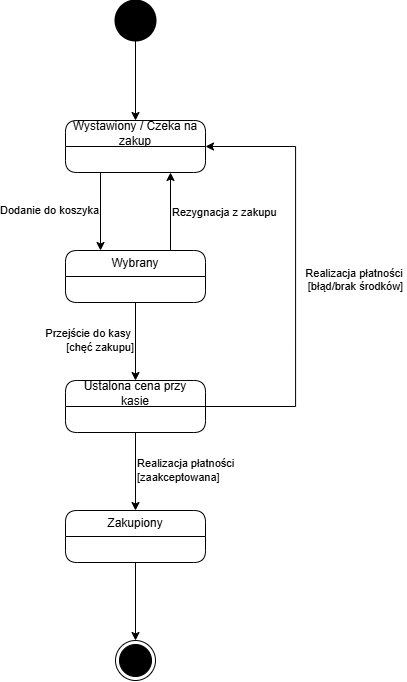

The diagram above was exported from draw.io. Its source (the exported page's mxGraphModel, read from the mxfile embedded in the PNG):
<mxGraphModel dx="1585" dy="922" grid="1" gridSize="10" guides="1" tooltips="1" connect="1" arrows="1" fold="1" page="1" pageScale="1" pageWidth="827" pageHeight="1169" math="0" shadow="0">
  <root>
    <mxCell id="0" />
    <mxCell id="1" parent="0" />
    <mxCell id="mCc2gZMn9GdzLwSiwpc--3" edge="1" parent="1" source="mCc2gZMn9GdzLwSiwpc--1" style="edgeStyle=orthogonalEdgeStyle;rounded=0;orthogonalLoop=1;jettySize=auto;html=1;entryX=0.5;entryY=0;entryDx=0;entryDy=0;" target="mCc2gZMn9GdzLwSiwpc--2">
      <mxGeometry relative="1" as="geometry" />
    </mxCell>
    <mxCell id="mCc2gZMn9GdzLwSiwpc--1" parent="1" style="strokeWidth=2;html=1;shape=mxgraph.flowchart.start_2;whiteSpace=wrap;fillColor=light-dark(#000000,#FFFFFF);strokeColor=light-dark(#000000,#B46504);" value="" vertex="1">
      <mxGeometry height="40" width="40" x="360" y="80" as="geometry" />
    </mxCell>
    <mxCell id="mCc2gZMn9GdzLwSiwpc--5" edge="1" parent="1" source="mCc2gZMn9GdzLwSiwpc--2" style="edgeStyle=orthogonalEdgeStyle;rounded=0;orthogonalLoop=1;jettySize=auto;html=1;entryX=0.25;entryY=0;entryDx=0;entryDy=0;labelPosition=left;verticalLabelPosition=middle;align=right;verticalAlign=middle;exitX=0.25;exitY=1;exitDx=0;exitDy=0;" target="mCc2gZMn9GdzLwSiwpc--4" value="Dodanie do koszyka">
      <mxGeometry relative="1" as="geometry">
        <mxPoint as="offset" />
      </mxGeometry>
    </mxCell>
    <mxCell id="mCc2gZMn9GdzLwSiwpc--2" parent="1" style="swimlane;fontStyle=0;childLayout=stackLayout;horizontal=1;startSize=26;fillColor=none;horizontalStack=0;resizeParent=1;resizeParentMax=0;resizeLast=0;collapsible=1;marginBottom=0;whiteSpace=wrap;html=1;rounded=1;" value="Wystawiony / Czeka na zakup" vertex="1">
      <mxGeometry height="52" width="140" x="310" y="200" as="geometry" />
    </mxCell>
    <mxCell id="mCc2gZMn9GdzLwSiwpc--7" edge="1" parent="1" source="mCc2gZMn9GdzLwSiwpc--4" style="edgeStyle=orthogonalEdgeStyle;rounded=0;orthogonalLoop=1;jettySize=auto;html=1;exitX=0.5;exitY=1;exitDx=0;exitDy=0;entryX=0.5;entryY=0;entryDx=0;entryDy=0;labelPosition=left;verticalLabelPosition=middle;align=right;verticalAlign=middle;" target="mCc2gZMn9GdzLwSiwpc--6" value="Przejście do kasy&amp;nbsp;&lt;div&gt;[chęć zakupu]&lt;/div&gt;">
      <mxGeometry relative="1" as="geometry" />
    </mxCell>
    <mxCell id="mCc2gZMn9GdzLwSiwpc--11" edge="1" parent="1" source="mCc2gZMn9GdzLwSiwpc--4" style="edgeStyle=orthogonalEdgeStyle;rounded=0;orthogonalLoop=1;jettySize=auto;html=1;entryX=0.75;entryY=1;entryDx=0;entryDy=0;labelPosition=right;verticalLabelPosition=middle;align=left;verticalAlign=middle;exitX=0.75;exitY=0;exitDx=0;exitDy=0;" target="mCc2gZMn9GdzLwSiwpc--2" value="Rezygnacja z zakupu">
      <mxGeometry relative="1" as="geometry">
        <mxPoint x="570" y="356" as="targetPoint" />
      </mxGeometry>
    </mxCell>
    <mxCell id="mCc2gZMn9GdzLwSiwpc--4" parent="1" style="swimlane;fontStyle=0;childLayout=stackLayout;horizontal=1;startSize=26;fillColor=none;horizontalStack=0;resizeParent=1;resizeParentMax=0;resizeLast=0;collapsible=1;marginBottom=0;whiteSpace=wrap;html=1;rounded=1;" value="Wybrany" vertex="1">
      <mxGeometry height="52" width="140" x="310" y="330" as="geometry" />
    </mxCell>
    <mxCell id="mCc2gZMn9GdzLwSiwpc--12" edge="1" parent="1" source="mCc2gZMn9GdzLwSiwpc--6" style="rounded=0;orthogonalLoop=1;jettySize=auto;html=1;exitX=1;exitY=0.5;exitDx=0;exitDy=0;entryX=1;entryY=0.5;entryDx=0;entryDy=0;labelPosition=center;verticalLabelPosition=top;align=center;verticalAlign=bottom;edgeStyle=orthogonalEdgeStyle;" target="mCc2gZMn9GdzLwSiwpc--2" value="Realizacja płatności&amp;nbsp;&lt;div&gt;[błąd/brak środków]&lt;/div&gt;">
      <mxGeometry relative="1" x="-0.0821" y="-60" as="geometry">
        <mxPoint as="offset" />
        <Array as="points">
          <mxPoint x="540" y="486" />
          <mxPoint x="540" y="226" />
        </Array>
        <mxPoint x="570.0000000000002" y="382.0000000000001" as="targetPoint" />
      </mxGeometry>
    </mxCell>
    <mxCell id="mCc2gZMn9GdzLwSiwpc--14" edge="1" parent="1" source="mCc2gZMn9GdzLwSiwpc--6" style="edgeStyle=orthogonalEdgeStyle;rounded=0;orthogonalLoop=1;jettySize=auto;html=1;exitX=0.5;exitY=1;exitDx=0;exitDy=0;entryX=0.5;entryY=0;entryDx=0;entryDy=0;labelPosition=right;verticalLabelPosition=middle;align=left;verticalAlign=middle;" target="mCc2gZMn9GdzLwSiwpc--13" value="Realizacja płatności&amp;nbsp;&lt;div&gt;[zaakceptowana]&lt;/div&gt;">
      <mxGeometry relative="1" as="geometry" />
    </mxCell>
    <mxCell id="mCc2gZMn9GdzLwSiwpc--6" parent="1" style="swimlane;fontStyle=0;childLayout=stackLayout;horizontal=1;startSize=26;fillColor=none;horizontalStack=0;resizeParent=1;resizeParentMax=0;resizeLast=0;collapsible=1;marginBottom=0;whiteSpace=wrap;html=1;rounded=1;" value="Ustalona cena przy&lt;div&gt;kasie&lt;/div&gt;" vertex="1">
      <mxGeometry height="52" width="140" x="310" y="460" as="geometry" />
    </mxCell>
    <mxCell id="mCc2gZMn9GdzLwSiwpc--16" edge="1" parent="1" source="mCc2gZMn9GdzLwSiwpc--13" style="edgeStyle=orthogonalEdgeStyle;rounded=0;orthogonalLoop=1;jettySize=auto;html=1;exitX=0.5;exitY=1;exitDx=0;exitDy=0;entryX=0.5;entryY=0;entryDx=0;entryDy=0;" target="mCc2gZMn9GdzLwSiwpc--15">
      <mxGeometry relative="1" as="geometry" />
    </mxCell>
    <mxCell id="mCc2gZMn9GdzLwSiwpc--13" parent="1" style="swimlane;fontStyle=0;childLayout=stackLayout;horizontal=1;startSize=26;fillColor=none;horizontalStack=0;resizeParent=1;resizeParentMax=0;resizeLast=0;collapsible=1;marginBottom=0;whiteSpace=wrap;html=1;rounded=1;" value="Zakupiony" vertex="1">
      <mxGeometry height="52" width="140" x="310" y="590" as="geometry" />
    </mxCell>
    <mxCell id="mCc2gZMn9GdzLwSiwpc--15" parent="1" style="ellipse;html=1;shape=endState;fillColor=light-dark(#000000,#000000);strokeColor=light-dark(#000000,#FFFFFF);" value="" vertex="1">
      <mxGeometry height="40" width="40" x="360" y="720" as="geometry" />
    </mxCell>
  </root>
</mxGraphModel>